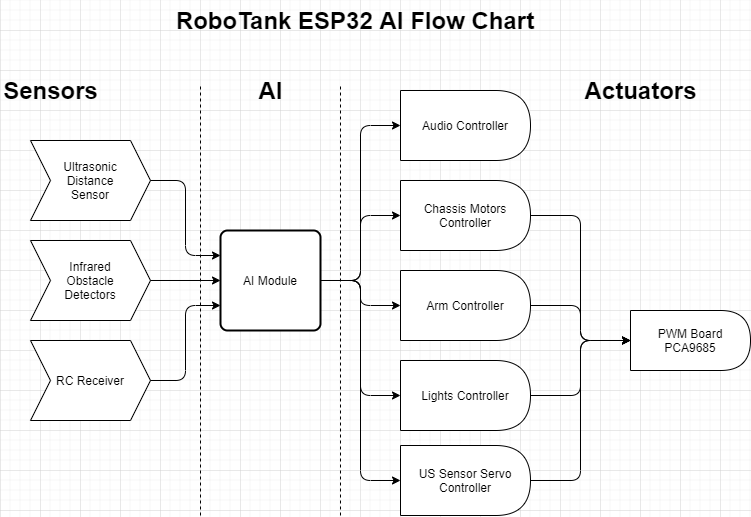

The diagram above was exported from draw.io. Its source (the exported page's mxGraphModel, read from the mxfile embedded in the PNG):
<mxGraphModel dx="1086" dy="816" grid="1" gridSize="10" guides="1" tooltips="1" connect="1" arrows="1" fold="1" page="1" pageScale="1" pageWidth="413" pageHeight="583" math="0" shadow="0">
  <root>
    <mxCell id="0" />
    <mxCell id="1" parent="0" />
    <mxCell id="A0J78YVj4FED1A4YpNCD-2" value="AI Module" style="rounded=1;whiteSpace=wrap;html=1;absoluteArcSize=1;arcSize=14;strokeWidth=2;" parent="1" vertex="1">
      <mxGeometry x="260" y="240" width="100" height="100" as="geometry" />
    </mxCell>
    <mxCell id="A0J78YVj4FED1A4YpNCD-9" value="Ultrasonic&lt;br&gt;Distance&lt;br&gt;Sensor" style="shape=step;perimeter=stepPerimeter;whiteSpace=wrap;html=1;fixedSize=1;" parent="1" vertex="1">
      <mxGeometry x="70" y="150" width="120" height="80" as="geometry" />
    </mxCell>
    <mxCell id="A0J78YVj4FED1A4YpNCD-10" value="Infrared&lt;br&gt;Obstacle&lt;br&gt;Detectors" style="shape=step;perimeter=stepPerimeter;whiteSpace=wrap;html=1;fixedSize=1;" parent="1" vertex="1">
      <mxGeometry x="70" y="250" width="120" height="80" as="geometry" />
    </mxCell>
    <mxCell id="A0J78YVj4FED1A4YpNCD-11" value="RoboTank ESP32 AI Flow Chart" style="text;html=1;strokeColor=none;fillColor=none;align=center;verticalAlign=middle;whiteSpace=wrap;rounded=0;fontSize=24;fontStyle=1" parent="1" vertex="1">
      <mxGeometry x="170" y="10" width="450" height="40" as="geometry" />
    </mxCell>
    <mxCell id="A0J78YVj4FED1A4YpNCD-14" value="RC Receiver" style="shape=step;perimeter=stepPerimeter;whiteSpace=wrap;html=1;fixedSize=1;" parent="1" vertex="1">
      <mxGeometry x="70" y="350" width="120" height="80" as="geometry" />
    </mxCell>
    <mxCell id="A0J78YVj4FED1A4YpNCD-22" value="" style="endArrow=classic;html=1;fontSize=24;exitX=1;exitY=0.5;exitDx=0;exitDy=0;entryX=0;entryY=0.5;entryDx=0;entryDy=0;" parent="1" source="A0J78YVj4FED1A4YpNCD-10" target="A0J78YVj4FED1A4YpNCD-2" edge="1">
      <mxGeometry width="50" height="50" relative="1" as="geometry">
        <mxPoint x="70" y="500" as="sourcePoint" />
        <mxPoint x="230" y="290" as="targetPoint" />
      </mxGeometry>
    </mxCell>
    <mxCell id="orTtOSISWwEPq66W71bZ-1" value="Chassis Motors Controller" style="shape=delay;whiteSpace=wrap;html=1;" parent="1" vertex="1">
      <mxGeometry x="440" y="190" width="130" height="70" as="geometry" />
    </mxCell>
    <mxCell id="orTtOSISWwEPq66W71bZ-3" value="Arm Controller" style="shape=delay;whiteSpace=wrap;html=1;" parent="1" vertex="1">
      <mxGeometry x="440" y="280" width="130" height="70" as="geometry" />
    </mxCell>
    <mxCell id="orTtOSISWwEPq66W71bZ-4" value="Lights Controller" style="shape=delay;whiteSpace=wrap;html=1;" parent="1" vertex="1">
      <mxGeometry x="440" y="370" width="130" height="70" as="geometry" />
    </mxCell>
    <mxCell id="orTtOSISWwEPq66W71bZ-6" value="Audio Controller" style="shape=delay;whiteSpace=wrap;html=1;" parent="1" vertex="1">
      <mxGeometry x="440" y="100" width="130" height="70" as="geometry" />
    </mxCell>
    <mxCell id="orTtOSISWwEPq66W71bZ-8" value="US Sensor Servo Controller" style="shape=delay;whiteSpace=wrap;html=1;" parent="1" vertex="1">
      <mxGeometry x="440" y="455" width="130" height="70" as="geometry" />
    </mxCell>
    <mxCell id="NK5osmZVssVtdAgw3GWZ-1" value="PWM Board&lt;br&gt;PCA9685" style="shape=delay;whiteSpace=wrap;html=1;" parent="1" vertex="1">
      <mxGeometry x="670" y="320" width="120" height="60" as="geometry" />
    </mxCell>
    <mxCell id="pX_N_ZbZjxuiK5Q7rjwT-4" value="" style="edgeStyle=elbowEdgeStyle;elbow=horizontal;endArrow=classic;html=1;exitX=1;exitY=0.5;exitDx=0;exitDy=0;entryX=0;entryY=0.5;entryDx=0;entryDy=0;" parent="1" source="orTtOSISWwEPq66W71bZ-1" target="NK5osmZVssVtdAgw3GWZ-1" edge="1">
      <mxGeometry width="50" height="50" relative="1" as="geometry">
        <mxPoint x="680" y="260" as="sourcePoint" />
        <mxPoint x="730" y="210" as="targetPoint" />
      </mxGeometry>
    </mxCell>
    <mxCell id="pX_N_ZbZjxuiK5Q7rjwT-5" value="" style="edgeStyle=elbowEdgeStyle;elbow=horizontal;endArrow=classic;html=1;exitX=1;exitY=0.5;exitDx=0;exitDy=0;entryX=0;entryY=0.5;entryDx=0;entryDy=0;" parent="1" source="orTtOSISWwEPq66W71bZ-3" target="NK5osmZVssVtdAgw3GWZ-1" edge="1">
      <mxGeometry width="50" height="50" relative="1" as="geometry">
        <mxPoint x="579.9655172413793" y="234.9310344827586" as="sourcePoint" />
        <mxPoint x="679.9655172413793" y="359.75862068965523" as="targetPoint" />
      </mxGeometry>
    </mxCell>
    <mxCell id="pX_N_ZbZjxuiK5Q7rjwT-6" value="" style="edgeStyle=elbowEdgeStyle;elbow=horizontal;endArrow=classic;html=1;exitX=1;exitY=0.5;exitDx=0;exitDy=0;entryX=0;entryY=0.5;entryDx=0;entryDy=0;" parent="1" source="orTtOSISWwEPq66W71bZ-8" target="NK5osmZVssVtdAgw3GWZ-1" edge="1">
      <mxGeometry width="50" height="50" relative="1" as="geometry">
        <mxPoint x="579.9655172413793" y="325.2758620689656" as="sourcePoint" />
        <mxPoint x="679.9655172413793" y="359.75862068965523" as="targetPoint" />
      </mxGeometry>
    </mxCell>
    <mxCell id="pX_N_ZbZjxuiK5Q7rjwT-7" value="" style="edgeStyle=elbowEdgeStyle;elbow=horizontal;endArrow=classic;html=1;exitX=1;exitY=0.5;exitDx=0;exitDy=0;entryX=0;entryY=0.5;entryDx=0;entryDy=0;" parent="1" source="orTtOSISWwEPq66W71bZ-4" target="NK5osmZVssVtdAgw3GWZ-1" edge="1">
      <mxGeometry width="50" height="50" relative="1" as="geometry">
        <mxPoint x="579.9655172413793" y="499.75862068965523" as="sourcePoint" />
        <mxPoint x="679.9655172413793" y="359.75862068965523" as="targetPoint" />
      </mxGeometry>
    </mxCell>
    <mxCell id="pX_N_ZbZjxuiK5Q7rjwT-10" value="" style="endArrow=none;dashed=1;html=1;" parent="1" edge="1">
      <mxGeometry width="50" height="50" relative="1" as="geometry">
        <mxPoint x="240" y="525" as="sourcePoint" />
        <mxPoint x="240" y="95" as="targetPoint" />
      </mxGeometry>
    </mxCell>
    <mxCell id="pX_N_ZbZjxuiK5Q7rjwT-11" value="" style="endArrow=none;dashed=1;html=1;" parent="1" edge="1">
      <mxGeometry width="50" height="50" relative="1" as="geometry">
        <mxPoint x="380" y="525" as="sourcePoint" />
        <mxPoint x="380" y="95" as="targetPoint" />
      </mxGeometry>
    </mxCell>
    <mxCell id="pX_N_ZbZjxuiK5Q7rjwT-14" value="Sensors" style="text;strokeColor=none;fillColor=none;html=1;fontSize=24;fontStyle=1;verticalAlign=middle;align=center;" parent="1" vertex="1">
      <mxGeometry x="40" y="80" width="100" height="40" as="geometry" />
    </mxCell>
    <mxCell id="pX_N_ZbZjxuiK5Q7rjwT-15" value="Actuators" style="text;strokeColor=none;fillColor=none;html=1;fontSize=24;fontStyle=1;verticalAlign=middle;align=center;" parent="1" vertex="1">
      <mxGeometry x="620" y="80" width="120" height="40" as="geometry" />
    </mxCell>
    <mxCell id="pX_N_ZbZjxuiK5Q7rjwT-16" value="AI" style="text;strokeColor=none;fillColor=none;html=1;fontSize=24;fontStyle=1;verticalAlign=middle;align=center;" parent="1" vertex="1">
      <mxGeometry x="250" y="80" width="120" height="40" as="geometry" />
    </mxCell>
    <mxCell id="pX_N_ZbZjxuiK5Q7rjwT-17" value="" style="edgeStyle=elbowEdgeStyle;elbow=horizontal;endArrow=classic;html=1;exitX=1;exitY=0.5;exitDx=0;exitDy=0;entryX=0;entryY=0.75;entryDx=0;entryDy=0;" parent="1" source="A0J78YVj4FED1A4YpNCD-14" target="A0J78YVj4FED1A4YpNCD-2" edge="1">
      <mxGeometry width="50" height="50" relative="1" as="geometry">
        <mxPoint x="240" y="430" as="sourcePoint" />
        <mxPoint x="290" y="380" as="targetPoint" />
      </mxGeometry>
    </mxCell>
    <mxCell id="pX_N_ZbZjxuiK5Q7rjwT-18" value="" style="edgeStyle=elbowEdgeStyle;elbow=horizontal;endArrow=classic;html=1;exitX=1;exitY=0.5;exitDx=0;exitDy=0;entryX=0;entryY=0.25;entryDx=0;entryDy=0;" parent="1" source="A0J78YVj4FED1A4YpNCD-9" target="A0J78YVj4FED1A4YpNCD-2" edge="1">
      <mxGeometry width="50" height="50" relative="1" as="geometry">
        <mxPoint x="200" y="400" as="sourcePoint" />
        <mxPoint x="270" y="325" as="targetPoint" />
      </mxGeometry>
    </mxCell>
    <mxCell id="pX_N_ZbZjxuiK5Q7rjwT-19" value="" style="edgeStyle=elbowEdgeStyle;elbow=horizontal;endArrow=classic;html=1;exitX=1;exitY=0.5;exitDx=0;exitDy=0;entryX=0;entryY=0.5;entryDx=0;entryDy=0;" parent="1" source="A0J78YVj4FED1A4YpNCD-2" target="orTtOSISWwEPq66W71bZ-1" edge="1">
      <mxGeometry width="50" height="50" relative="1" as="geometry">
        <mxPoint x="365" y="290" as="sourcePoint" />
        <mxPoint x="370" y="210" as="targetPoint" />
      </mxGeometry>
    </mxCell>
    <mxCell id="pX_N_ZbZjxuiK5Q7rjwT-20" value="" style="edgeStyle=elbowEdgeStyle;elbow=horizontal;endArrow=classic;html=1;exitX=1;exitY=0.5;exitDx=0;exitDy=0;entryX=0;entryY=0.5;entryDx=0;entryDy=0;" parent="1" source="A0J78YVj4FED1A4YpNCD-2" target="orTtOSISWwEPq66W71bZ-3" edge="1">
      <mxGeometry width="50" height="50" relative="1" as="geometry">
        <mxPoint x="300" y="465" as="sourcePoint" />
        <mxPoint x="370" y="390" as="targetPoint" />
      </mxGeometry>
    </mxCell>
    <mxCell id="pX_N_ZbZjxuiK5Q7rjwT-21" value="" style="edgeStyle=elbowEdgeStyle;elbow=horizontal;endArrow=classic;html=1;exitX=1;exitY=0.5;exitDx=0;exitDy=0;entryX=0;entryY=0.5;entryDx=0;entryDy=0;" parent="1" source="A0J78YVj4FED1A4YpNCD-2" target="orTtOSISWwEPq66W71bZ-6" edge="1">
      <mxGeometry width="50" height="50" relative="1" as="geometry">
        <mxPoint x="310" y="195" as="sourcePoint" />
        <mxPoint x="350" y="130" as="targetPoint" />
      </mxGeometry>
    </mxCell>
    <mxCell id="pX_N_ZbZjxuiK5Q7rjwT-22" value="" style="edgeStyle=elbowEdgeStyle;elbow=horizontal;endArrow=classic;html=1;exitX=1;exitY=0.5;exitDx=0;exitDy=0;entryX=0;entryY=0.5;entryDx=0;entryDy=0;" parent="1" source="A0J78YVj4FED1A4YpNCD-2" target="orTtOSISWwEPq66W71bZ-8" edge="1">
      <mxGeometry width="50" height="50" relative="1" as="geometry">
        <mxPoint x="355" y="470" as="sourcePoint" />
        <mxPoint x="435" y="495" as="targetPoint" />
      </mxGeometry>
    </mxCell>
    <mxCell id="pX_N_ZbZjxuiK5Q7rjwT-23" value="" style="edgeStyle=elbowEdgeStyle;elbow=horizontal;endArrow=classic;html=1;exitX=1;exitY=0.5;exitDx=0;exitDy=0;entryX=0;entryY=0.5;entryDx=0;entryDy=0;" parent="1" source="A0J78YVj4FED1A4YpNCD-2" target="orTtOSISWwEPq66W71bZ-4" edge="1">
      <mxGeometry width="50" height="50" relative="1" as="geometry">
        <mxPoint x="332.5" y="380" as="sourcePoint" />
        <mxPoint x="412.5" y="405" as="targetPoint" />
      </mxGeometry>
    </mxCell>
  </root>
</mxGraphModel>